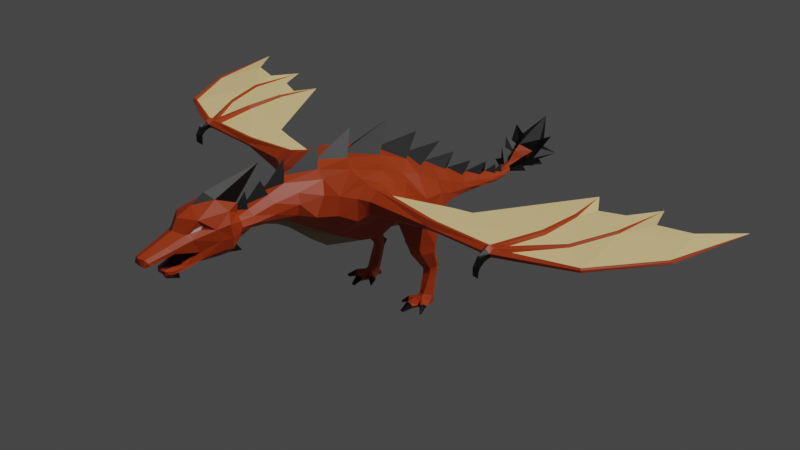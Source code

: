 # Source: Dragon-rigged.blend  (saved by Blender 2.80.75; exported with 4.5.12 LTS)
import bpy
from mathutils import Matrix  # noqa: F401  (used for matrix-valued properties, if any)

bpy.ops.wm.read_factory_settings(use_empty=True)
scene = bpy.context.scene
scene.name = 'Scene'

# ---- collections
col_collection = bpy.data.collections.new('Collection'); scene.collection.children.link(col_collection)

# ---- materials (node trees are filled in below, after node groups)
mat_body = bpy.data.materials.new('Body')
mat_body.use_transparent_shadow = False
mat_wing = bpy.data.materials.new('Wing')
mat_wing.use_transparent_shadow = False
mat_spike = bpy.data.materials.new('Spike')
mat_spike.use_transparent_shadow = False
mat_eye = bpy.data.materials.new('Eye')
mat_eye.use_transparent_shadow = False
mat_skin = bpy.data.materials.new('Skin')
mat_skin.use_transparent_shadow = False
mat_mouth = bpy.data.materials.new('Mouth')
mat_mouth.use_transparent_shadow = False

# ---- material node trees
mat_body.use_nodes = True; mat_body.node_tree.nodes.clear()
_N = mat_body.node_tree.nodes; _L = mat_body.node_tree.links
n0 = _N.new('ShaderNodeOutputMaterial'); n0.name = 'Material Output'; n0.location = (300, 300)
n1 = _N.new('ShaderNodeBsdfPrincipled'); n1.name = 'Principled BSDF'; n1.location = (10, 300)
n1.distribution = 'GGX'
n1.subsurface_method = 'BURLEY'
n1.inputs[0].default_value = (0.42, 0.04166, 0.002477, 1.0)
n1.inputs[3].default_value = 1.45
n1.inputs[27].default_value = (0.0, 0.0, 0.0, 1.0)
n1.inputs[28].default_value = 1.0
_L.new(n1.outputs[0], n0.inputs[0])
n0.is_active_output = True
mat_wing.use_nodes = True; mat_wing.node_tree.nodes.clear()
_N = mat_wing.node_tree.nodes; _L = mat_wing.node_tree.links
n0 = _N.new('ShaderNodeOutputMaterial'); n0.name = 'Material Output'; n0.location = (300, 300)
n1 = _N.new('ShaderNodeBsdfPrincipled'); n1.name = 'Principled BSDF'; n1.location = (10, 300)
n1.distribution = 'GGX'
n1.subsurface_method = 'BURLEY'
n1.inputs[0].default_value = (1.0, 0.7631, 0.3453, 1.0)
n1.inputs[3].default_value = 1.45
n1.inputs[27].default_value = (0.0, 0.0, 0.0, 1.0)
n1.inputs[28].default_value = 1.0
_L.new(n1.outputs[0], n0.inputs[0])
n0.is_active_output = True
mat_spike.use_nodes = True; mat_spike.node_tree.nodes.clear()
_N = mat_spike.node_tree.nodes; _L = mat_spike.node_tree.links
n0 = _N.new('ShaderNodeOutputMaterial'); n0.name = 'Material Output'; n0.location = (300, 300)
n1 = _N.new('ShaderNodeBsdfPrincipled'); n1.name = 'Principled BSDF'; n1.location = (10, 300)
n1.distribution = 'GGX'
n1.subsurface_method = 'BURLEY'
n1.inputs[0].default_value = (0.0, 0.0, 0.0, 1.0)
n1.inputs[3].default_value = 1.45
n1.inputs[27].default_value = (0.0, 0.0, 0.0, 1.0)
n1.inputs[28].default_value = 1.0
_L.new(n1.outputs[0], n0.inputs[0])
n0.is_active_output = True
mat_eye.use_nodes = True; mat_eye.node_tree.nodes.clear()
_N = mat_eye.node_tree.nodes; _L = mat_eye.node_tree.links
n0 = _N.new('ShaderNodeOutputMaterial'); n0.name = 'Material Output'; n0.location = (300, 300)
n1 = _N.new('ShaderNodeBsdfPrincipled'); n1.name = 'Principled BSDF'; n1.location = (10, 300)
n1.distribution = 'GGX'
n1.subsurface_method = 'BURLEY'
n1.inputs[3].default_value = 1.45
n1.inputs[27].default_value = (0.0, 0.0, 0.0, 1.0)
n1.inputs[28].default_value = 1.0
_L.new(n1.outputs[0], n0.inputs[0])
n0.is_active_output = True
mat_skin.use_nodes = True; mat_skin.node_tree.nodes.clear()
_N = mat_skin.node_tree.nodes; _L = mat_skin.node_tree.links
n0 = _N.new('ShaderNodeOutputMaterial'); n0.name = 'Material Output'; n0.location = (300, 300)
n1 = _N.new('ShaderNodeBsdfPrincipled'); n1.name = 'Principled BSDF'; n1.location = (10, 300)
n1.distribution = 'GGX'
n1.subsurface_method = 'BURLEY'
n1.inputs[0].default_value = (0.281, 0.1717, 0.1027, 1.0)
n1.inputs[3].default_value = 1.45
n1.inputs[27].default_value = (0.0, 0.0, 0.0, 1.0)
n1.inputs[28].default_value = 1.0
_L.new(n1.outputs[0], n0.inputs[0])
n0.is_active_output = True
mat_mouth.use_nodes = True; mat_mouth.node_tree.nodes.clear()
_N = mat_mouth.node_tree.nodes; _L = mat_mouth.node_tree.links
n0 = _N.new('ShaderNodeOutputMaterial'); n0.name = 'Material Output'; n0.location = (300, 300)
n1 = _N.new('ShaderNodeBsdfPrincipled'); n1.name = 'Principled BSDF'; n1.location = (10, 300)
n1.distribution = 'GGX'
n1.subsurface_method = 'BURLEY'
n1.inputs[0].default_value = (0.09463, 0.00737, 0.01815, 1.0)
n1.inputs[3].default_value = 1.45
n1.inputs[27].default_value = (0.0, 0.0, 0.0, 1.0)
n1.inputs[28].default_value = 1.0
_L.new(n1.outputs[0], n0.inputs[0])
n0.is_active_output = True

# ---- world
world_world = bpy.data.worlds.new('World'); scene.world = world_world
world_world.use_nodes = True; world_world.node_tree.nodes.clear()
_N = world_world.node_tree.nodes; _L = world_world.node_tree.links
n0 = _N.new('ShaderNodeOutputWorld'); n0.name = 'World Output'; n0.location = (300, 300)
n1 = _N.new('ShaderNodeBackground'); n1.name = 'Background'; n1.location = (10, 300)
n1.inputs[0].default_value = (0.05088, 0.05088, 0.05088, 1.0)
_L.new(n1.outputs[0], n0.inputs[0])
n0.is_active_output = True
world_world.color = (0.05088, 0.05088, 0.05088)
world_world.use_sun_shadow = False
world_world.sun_shadow_jitter_overblur = 0.0

# ---- cameras
cam_camera = bpy.data.cameras.new('Camera')
cam_camera.clip_end = 100.0
cam_camera.ortho_scale = 7.314

# ---- lights
light_light = bpy.data.lights.new('Light', 'SUN')
light_light.transmission_factor = 0.0
light_light.angle = 0.1993
light_light.energy = 2.0
light_light.shadow_soft_size = 0.1
light_light.shadow_cascade_max_distance = 1000.0

# ---- meshes
me_dragon = bpy.data.meshes.new('Dragon')
me_dragon.from_pydata([(0.0, -2.617, 6.129), (0.0, -4.053, 3.423), (0.0, -1.179, 5.923), (0.0, -2.555, 2.756), (0.0, 2.725, 4.651), (0.0, 1.114, 3.087), (0.0, -3.758, 6.223), (0.0, -4.964, 4.182), (0.0, -5.923, 5.78), (0.0, -6.019, 4.666), (0.0, 2.768, 2.922), (0.1744, 3.985, 3.395), (0.0, 3.861, 2.869), (0.437, -2.775, 6.124), (2.129, -3.822, 4.762), (0.6991, -1.561, 5.965), (2.125, -2.28, 5.164), (0.8014, 1.377, 3.214), (0.3722, -3.97, 6.058), (0.4816, -4.768, 4.351), (0.2519, -5.893, 5.725), (0.3114, -5.975, 4.786), (0.321, 2.865, 3.006), (0.1948, 3.956, 2.911), (0.0, -7.153, 5.557), (0.0, -7.349, 4.549), (0.4347, -7.218, 5.601), (0.3686, -7.328, 4.6), (0.0, -0.789, 3.038), (0.0, 1.977, 5.279), (0.0, 4.808, 2.788), (0.0, 4.956, 3.193), (0.1321, 4.894, 2.845), (0.1443, 4.912, 3.154), (0.0, 5.271, 2.869), (0.0, 5.35, 3.126), (0.0845, 5.279, 2.885), (0.1196, 5.294, 3.099), (0.0, 5.559, 2.94), (0.0, 5.826, 3.317), (0.09108, 5.603, 2.958), (0.1266, 5.724, 3.23), (0.0, 5.956, 2.984), (0.0, 6.149, 3.711), (0.1777, 5.983, 2.997), (0.2366, 6.424, 3.431), (0.0, 6.379, 3.001), (0.0, 6.415, 3.893), (0.2031, 6.42, 3.055), (0.3285, 6.828, 3.587), (0.0, -8.568, 6.137), (0.7377, -7.717, 5.92), (0.4791, -7.644, 4.42), (0.0, 0.1754, 5.344), (1.288, -1.399, 3.623), (0.0, 2.015, 3.037), (0.0, 2.372, 4.112), (0.5386, 2.163, 3.106), (0.0, 1.167, 4.739), (0.0, -9.299, 5.543), (0.4364, -8.946, 5.473), (0.0, -8.09, 6.426), (0.5456, -8.706, 4.812), (0.0, -10.52, 5.076), (0.423, -9.234, 4.478), (0.0, -9.204, 4.368), (0.4286, -8.665, 4.461), (0.0, -8.656, 4.347), (0.0, -9.096, 5.913), (0.4803, -8.823, 5.581), (0.2383, -6.609, 4.816), (0.0, -6.659, 4.681), (0.0, -6.016, 6.799), (0.0, -6.687, 5.517), (0.5796, -8.65, 4.588), (0.0, -8.763, 4.818), (0.0, -10.35, 4.797), (0.3349, -10.35, 4.847), (0.2044, -9.292, 4.277), (0.3261, -9.694, 5.251), (0.0, -9.801, 5.351), (0.442, -9.535, 5.019), (0.0, -9.508, 4.976), (0.0, 7.351, 2.706), (0.0, 6.839, 4.149), (0.2403, 7.104, 3.016), (0.4396, 7.118, 4.03), (1.051, -3.166, 6.028), (1.109, -1.917, 5.871), (0.7082, 1.81, 3.98), (0.7301, -4.059, 5.844), (0.5145, -5.843, 5.497), (0.4153, 2.972, 3.449), (0.2934, 3.999, 3.234), (0.6541, -7.244, 5.389), (1.334, 0.5607, 4.54), (0.2301, 4.93, 3.086), (0.2177, 5.294, 3.053), (0.2311, 5.642, 3.167), (0.8884, 7.238, 4.261), (0.9258, -7.811, 5.581), (1.286, -0.3597, 5.108), (0.5326, 2.459, 3.676), (0.8523, 1.14, 4.265), (0.5249, -8.626, 5.529), (0.2272, -10.34, 4.823), (0.3313, -10.36, 4.954), (0.5675, -8.532, 5.682), (0.4587, -9.602, 5.14), (0.0, 7.952, 4.674), (0.5049, 7.126, 3.663), (0.0, -9.199, 4.195), (0.4548, -9.236, 4.387), (0.791, -8.077, 5.072), (0.87, -7.708, 5.074), (0.5146, -8.046, 4.444), (0.0, -8.061, 4.276), (0.7242, -7.961, 4.696), (1.544, -4.052, 5.514), (1.096, -4.33, 5.48), (0.5878, -5.903, 5.153), (0.693, -7.285, 5.091), (1.504, -2.187, 5.852), (0.8971, 1.725, 3.611), (0.5093, 2.978, 3.279), (0.3316, 3.996, 3.098), (1.638, 0.4489, 4.24), (0.2624, 4.934, 2.99), (0.2431, 5.3, 2.985), (0.2615, 5.622, 3.08), (0.5462, 6.538, 3.296), (1.779, -0.3998, 4.341), (0.6483, 2.428, 3.392), (1.175, 1.095, 3.893), (0.0, 7.442, 3.588), (0.8761, 7.609, 3.448), (2.034, -3.731, 5.483), (1.186, -4.73, 4.871), (0.5184, -5.926, 4.954), (0.6054, -7.338, 4.81), (1.901, -2.668, 5.676), (0.9932, 1.513, 3.356), (0.4681, 2.92, 3.123), (0.3309, 3.981, 2.988), (0.2357, 4.915, 2.896), (0.1883, 5.287, 2.905), (0.2047, 5.609, 3.024), (0.3064, 5.991, 3.089), (0.38, 6.438, 3.162), (1.796, -0.8203, 3.984), (0.6228, 2.391, 3.214), (1.374, 0.7391, 3.41), (0.0, 7.351, 3.159), (0.4656, 7.032, 3.284), (0.7798, -7.66, 4.675), (0.3135, -7.131, 5.397), (0.3324, -7.099, 4.697), (0.0, -7.132, 4.562), (0.4338, -7.142, 5.294), (0.539, -7.129, 5.104), (0.4462, -7.169, 4.892), (0.0, -0.6181, 6.793), (0.6994, -0.3478, 5.46), (0.0, 0.7977, 5.97), (0.555, 0.4814, 4.918), (0.0, -7.004, 5.776), (0.2433, -7.147, 5.824), (0.2903, -7.897, 6.208), (0.2312, -6.672, 5.464), (0.4444, -6.617, 5.297), (0.5496, -6.574, 5.088), (0.4619, -6.597, 4.957), (0.5437, -7.274, 5.998), (0.26, 3.338, 2.964), (0.0, 3.214, 2.911), (0.3655, 3.443, 3.369), (0.4271, 3.443, 3.18), (0.3606, 3.43, 3.05), (0.0, 4.37, 2.827), (0.1873, 4.448, 2.874), (0.1773, 4.494, 3.235), (0.0, 4.441, 3.358), (0.2888, 4.499, 3.122), (0.328, 4.497, 3.027), (0.2896, 4.489, 2.937), (4.539, -3.295, 5.341), (4.543, -3.178, 5.198), (4.526, -2.878, 5.244), (4.504, -2.919, 5.415), (7.202, -3.17, 5.206), (6.908, -3.163, 5.212), (0.0, -3.382, 2.947), (1.694, -4.248, 4.941), (2.062, -3.1, 4.472), (1.217, -4.317, 4.439), (1.512, -3.182, 5.875), (1.841, -3.195, 5.811), (4.517, -3.057, 5.074), (4.472, -3.161, 5.508), (6.838, -2.93, 5.131), (7.224, -2.93, 5.11), (1.282, -3.953, 3.979), (1.56, -3.202, 3.662), (1.645, -2.431, 3.535), (1.816, -1.968, 5.514), (2.082, -1.725, 4.891), (4.766, -2.935, 5.415), (4.802, -2.878, 5.245), (4.762, -3.2, 5.203), (4.77, -3.298, 5.338), (4.804, -3.038, 5.083), (4.792, -3.154, 5.501), (0.2223, -10.42, 5.041), (0.2912, -9.275, 4.505), (0.3502, -9.513, 4.951), (0.4017, -8.725, 4.786), (0.0, -5.417, 4.452), (0.0, -5.049, 6.049), (0.2633, -5.265, 5.929), (0.3507, -9.568, 4.408), (0.0, -9.719, 4.441), (0.2195, -9.527, 4.177), (0.0, -9.166, 3.892), (0.3529, -9.549, 4.305), (0.1582, -9.701, 4.453), (0.3708, -5.232, 4.627), (0.6381, -4.994, 5.629), (0.7984, -5.086, 5.307), (0.7342, -5.152, 4.927), (0.4702, 1.148, 4.594), (0.3913, 1.838, 4.34), (0.3212, 2.488, 3.936), (1.178, -0.9652, 5.275), (1.532, -1.148, 5.209), (1.659, -1.221, 5.136), (2.34, -2.595, 5.251), (2.438, -3.575, 5.055), (2.412, -3.549, 5.459), (2.304, -3.146, 5.692), (2.332, -3.167, 4.902), (0.0, -2.253, 6.94), (0.0, -3.62, 6.789), (2.234, -2.805, 5.552), (0.0, -7.602, 4.272), (0.0, -6.84, 4.02), (0.0, -5.043, 6.622), (0.0, -5.993, 6.163), (0.4073, 7.396, 3.667), (0.0, -7.065, 5.476), (0.0, -6.592, 5.99), (0.4471, 6.065, 3.173), (0.4597, 6.065, 3.298), (0.6406, 6.541, 3.474), (0.9291, 6.485, 3.431), (0.7921, 5.937, 3.163), (0.8138, 6.55, 3.968), (0.6316, 6.108, 3.752), (0.6026, 7.155, 3.018), (6.898, -3.043, 5.448), (0.2406, 2.963, 3.703), (0.1656, 3.426, 3.564), (6.918, -2.905, 5.415), (6.845, -2.866, 5.245), (7.179, -3.05, 5.436), (6.909, -3.234, 5.341), (7.069, -2.868, 5.402), (7.207, -3.232, 5.345), (9.594, -2.027, 5.215), (9.568, -1.969, 5.266), (9.628, -2.095, 5.258), (9.576, -1.992, 5.351), (9.611, -2.043, 5.373), (9.624, -2.092, 5.327), (11.09, 0.2135, 5.253), (11.02, 0.2403, 5.294), (11.14, 0.2099, 5.284), (11.02, 0.225, 5.355), (11.07, 0.2152, 5.359), (11.11, 0.2116, 5.34), (11.74, 3.281, 5.411), (7.031, -2.875, 5.097), (7.191, -2.926, 5.379), (7.253, -2.889, 5.235), (7.102, -2.759, 5.271), (7.056, -3.142, 5.13), (7.048, -3.033, 5.528), (7.049, -3.234, 5.468), (8.363, -1.106, 5.209), (8.468, -1.116, 5.23), (8.448, -1.098, 5.364), (8.486, -1.129, 5.283), (8.349, -1.104, 5.289), (8.392, -1.087, 5.353), (8.933, 0.4764, 5.306), (9.021, 0.4791, 5.335), (9.002, 0.4835, 5.46), (9.043, 0.4599, 5.386), (8.923, 0.4844, 5.386), (8.951, 0.4889, 5.448), (9.07, 2.754, 5.395), (7.335, -1.038, 5.415), (7.252, -1.053, 5.296), (7.33, -1.044, 5.242), (7.422, -1.041, 5.394), (7.419, -1.038, 5.236), (7.482, -1.049, 5.293), (7.378, 0.4694, 5.457), (7.336, 0.4702, 5.374), (7.38, 0.4741, 5.32), (7.439, 0.4677, 5.442), (7.425, 0.4717, 5.312), (7.46, 0.466, 5.373), (7.075, 2.076, 5.419), (8.455, 1.634, 5.393), (7.598, 1.337, 5.352), (10.66, 1.979, 5.456), (9.527, 1.682, 5.434), (7.057, -3.332, 5.076), (7.068, -3.659, 4.772), (6.968, -3.661, 4.776), (6.951, -3.553, 4.816), (7.109, -3.557, 4.817), (7.033, -3.489, 4.545), (6.986, -3.504, 5.267), (7.172, -3.392, 5.123), (7.105, -3.509, 5.267), (6.93, -3.378, 5.116), (7.088, -3.664, 5.007), (6.982, -3.663, 5.01), (6.934, -3.535, 4.959), (7.142, -3.54, 4.961), (7.021, -3.47, 4.831), (7.041, -3.736, 4.751), (7.046, -3.548, 5.324), (7.034, -3.739, 5.024), (7.047, -3.462, 4.946), (4.859, -1.44, 5.235), (4.172, -1.624, 5.23), (0.0, 3.63, 4.031), (0.0, 3.364, 3.671), (0.0, 4.498, 3.734), (0.0, 5.048, 3.47), (0.0, 5.374, 3.398), (0.0, -1.565, 2.868), (1.035, -1.012, 3.281), (0.0, 0.05898, 3.09), (1.85, -0.6354, 3.536), (0.5243, 0.4313, 3.126), (0.3998, -9.08, 5.459), (0.5655, -8.711, 5.879), (0.5782, -8.991, 5.312), (0.7944, -8.226, 5.485), (0.1545, -10.46, 4.792), (0.2423, -10.46, 4.806), (0.0, -10.45, 4.79), (0.2314, -10.49, 4.84), (0.0, -10.52, 4.853), (0.1613, -10.51, 4.851), (0.2883, -9.718, 4.328), (0.2833, -9.708, 4.407), (0.0, -9.781, 4.283), (0.2096, -9.779, 4.273), (0.1993, -9.773, 4.407), (0.0, -9.817, 4.413), (0.0, -9.638, 4.057), (1.214, -0.7472, 2.397), (1.642, -0.5986, 2.388), (0.9177, 0.07896, 2.391), (1.521, 0.3807, 2.43), (1.259, -0.6523, 2.1), (1.632, -0.4803, 2.126), (1.077, 0.04484, 2.098), (1.527, 0.322, 2.115), (1.261, -0.03044, 1.311), (1.502, 0.0803, 1.329), (1.267, 0.4128, 1.427), (1.442, 0.4876, 1.43), (0.4077, -0.2033, 3.086), (1.78, 0.01695, 2.406), (0.7971, -0.4972, 2.382), (1.753, 0.002058, 2.138), (0.9585, -0.4128, 2.06), (1.605, 0.3191, 1.394), (1.128, 0.096, 1.334), (0.0, -0.365, 3.064), (1.77, 0.4116, 3.69), (1.258, -0.03009, 1.227), (1.492, 0.06669, 1.217), (1.37, 0.6416, 1.253), (1.594, 0.3175, 1.241), (1.135, 0.09151, 1.22), (1.258, -0.03228, 1.123), (1.498, 0.05605, 1.126), (1.3, 0.44, 1.108), (1.467, 0.4542, 1.109), (1.587, 0.2826, 1.089), (1.141, 0.09109, 1.109), (1.299, -0.2365, 0.4044), (1.479, -0.2295, 0.3988), (1.273, 0.159, 0.1728), (1.59, 0.1814, 0.2186), (1.644, 0.03355, 0.3284), (1.169, -0.06293, 0.3406), (1.261, -0.3222, 0.3254), (1.493, -0.3075, 0.3151), (1.231, -0.09577, -0.02239), (1.602, -0.008172, -0.02239), (1.693, -0.08728, 0.122), (1.067, -0.2129, 0.1271), (1.239, -0.4317, 0.2468), (1.506, -0.4439, 0.244), (1.264, -0.4559, -0.02436), (1.47, -0.4592, -0.02662), (1.542, -0.5079, 0.1018), (1.152, -0.5344, 0.09006), (1.329, 0.2736, 0.09258), (1.533, 0.2814, 0.1064), (1.31, 0.1335, -0.04237), (1.543, 0.1812, -0.05008), (1.405, 0.3628, -0.1286), (1.297, -0.8338, 0.2549), (1.439, -0.8523, 0.2705), (1.278, -0.8043, 0.03711), (1.423, -0.8124, 0.008861), (1.512, -0.7961, 0.151), (1.19, -0.7939, 0.176), (1.269, -1.169, 0.03769), (1.353, -1.172, 0.03455), (1.277, -1.12, -0.03293), (1.363, -1.12, -0.03253), (1.382, -1.147, 0.00464), (1.249, -1.149, 0.003882), (1.837, -0.4033, 0.1376), (1.744, -0.4229, 0.04777), (1.799, -0.5288, 0.2397), (1.714, -0.6422, 0.1086), (1.686, -0.5965, 0.02936), (1.746, -0.6108, 0.2291), (1.972, -0.7971, 0.04332), (1.925, -0.758, -0.01921), (1.969, -0.8236, 0.08019), (1.936, -0.863, 0.04043), (1.894, -0.8047, -0.02092), (1.95, -0.8522, 0.08319), (0.9152, -0.3882, 0.1231), (0.9656, -0.3339, 0.04169), (0.9689, -0.4441, 0.2319), (1.066, -0.5632, 0.1004), (1.078, -0.5314, 0.0569), (1.027, -0.5183, 0.228), (0.8047, -0.6518, 0.01406), (0.8204, -0.6529, -0.0117), (0.8191, -0.6642, 0.04819), (0.858, -0.6984, 0.01551), (0.8463, -0.6952, -0.01522), (0.8367, -0.6854, 0.05021), (1.257, 0.3751, 1.24), (1.531, 0.4798, 1.261)], [(2, 53)], [(235, 242, 188, 187), (151, 347, 17, 141), (87, 13, 18, 90), (226, 218, 20, 91), (150, 57, 22, 142), (177, 173, 23, 143), (14, 194, 201), (202, 203, 16, 193), (174, 12, 23, 173), (26, 155, 248, 24), (229, 58, 164), (216, 7, 19, 225), (345, 5, 17, 347), (15, 2, 161), (55, 10, 22, 57), (162, 163, 2), (179, 178, 30, 32), (160, 156, 70, 171), (26, 94, 158, 155), (229, 103, 89, 230), (32, 30, 34, 36), (184, 179, 32, 144), (144, 32, 36, 145), (40, 38, 42, 44), (145, 36, 40, 146), (36, 34, 38, 40), (39, 41, 45, 43), (146, 40, 44, 147), (47, 49, 86, 84), (43, 45, 49, 47), (147, 44, 48, 148), (44, 42, 46, 48), (121, 94, 100, 114), (16, 205, 204, 140), (203, 205, 16), (5, 55, 57, 17), (141, 17, 57, 150), (53, 164, 29), (349, 68, 59, 348), (107, 69, 60, 104), (74, 112, 78, 66), (66, 78, 111, 67), (167, 61, 50), (115, 66, 67, 116), (167, 166, 72), (165, 72, 166), (61, 167, 72), (82, 76, 105, 214), (50, 68, 349, 167), (215, 213, 64, 62), (77, 81, 214, 105), (348, 59, 80, 79), (350, 348, 79, 108), (109, 84, 86), (85, 153, 257), (48, 46, 83, 85), (110, 86, 99), (135, 247, 110), (62, 350, 108, 81), (113, 351, 350, 62), (81, 108, 106, 77), (51, 349, 351), (231, 102, 92, 259), (15, 88, 232), (154, 139, 121, 114), (251, 252, 255), (45, 41, 256), (37, 97, 98, 41), (33, 96, 97, 37), (180, 182, 96, 33), (259, 56, 231), (159, 158, 94, 121), (259, 92, 175, 260), (227, 226, 91, 120), (118, 87, 90, 119), (89, 102, 231, 230), (215, 75, 82, 214), (113, 62, 74, 117), (115, 117, 74, 66), (118, 119, 137, 192), (228, 227, 120, 138), (160, 159, 121, 139), (152, 134, 135, 153), (252, 130, 135, 110), (95, 126, 133, 103), (89, 123, 132, 102), (232, 233, 131, 101), (250, 251, 254), (97, 128, 129, 98), (96, 127, 128, 97), (182, 183, 127, 96), (101, 131, 126, 95), (175, 176, 125, 93), (102, 132, 124, 92), (103, 133, 123, 89), (152, 153, 85), (157, 71, 70, 156), (225, 228, 138, 21), (19, 194, 137), (130, 148, 153, 135), (346, 366, 378, 385), (123, 141, 150, 132), (122, 140, 204), (250, 147, 148, 130), (129, 146, 147, 250), (128, 145, 146, 129), (127, 144, 145, 128), (183, 184, 144, 127), (131, 149, 346, 126), (176, 177, 143, 125), (132, 150, 142, 124), (133, 151, 141, 123), (195, 196, 140, 122), (100, 51, 351), (52, 154, 117, 115), (27, 156, 160, 139), (171, 170, 159, 160), (170, 169, 158, 159), (169, 168, 155, 158), (156, 27, 25, 157), (73, 168, 20), (64, 112, 74, 62), (163, 162, 53), (161, 0, 15), (15, 162, 2), (162, 164, 53), (338, 56, 259), (51, 26, 172), (26, 24, 165, 166), (9, 21, 70, 71), (91, 20, 168, 169), (120, 91, 169, 170), (138, 120, 170, 171), (21, 138, 171, 70), (166, 167, 172), (26, 166, 172), (167, 51, 172), (52, 27, 139, 154), (124, 142, 177, 176), (154, 114, 113, 117), (51, 167, 349), (92, 124, 176, 175), (10, 174, 173, 22), (142, 22, 173, 177), (125, 143, 184, 183), (93, 125, 183, 182), (11, 93, 182, 180), (143, 23, 179, 184), (23, 12, 178, 179), (237, 236, 186, 185), (239, 235, 187, 197), (238, 237, 185, 198), (209, 264, 258, 211), (258, 261, 206, 211), (209, 208, 190, 264), (262, 207, 206, 261), (242, 238, 198, 188), (236, 239, 197, 186), (15, 0, 13), (118, 136, 196, 195), (201, 202, 193, 14), (88, 15, 13, 87), (14, 136, 192, 194), (1, 191, 202, 201), (7, 1, 201, 19), (191, 3, 203, 202), (233, 122, 204, 234), (203, 54, 205), (3, 343, 54, 203), (186, 197, 210, 208), (197, 187, 207, 210), (198, 185, 209, 211), (185, 186, 208, 209), (187, 188, 206, 207), (212, 79, 80, 63), (79, 212, 106, 108), (106, 77, 353, 355), (63, 212, 357, 356), (62, 215, 214, 81), (75, 65, 213, 215), (64, 213, 224, 219), (137, 119, 227, 228), (19, 137, 228, 225), (213, 65, 220, 224), (78, 112, 223, 221), (111, 78, 221, 222), (360, 364, 221, 361), (221, 223, 358, 361), (64, 219, 223, 112), (119, 90, 226, 227), (9, 216, 225, 21), (90, 18, 218, 226), (29, 164, 58), (229, 230, 58), (230, 4, 58), (4, 230, 56), (231, 56, 230), (187, 235, 16, 337), (205, 234, 204), (19, 201, 194), (118, 195, 87), (122, 88, 87, 195), (232, 162, 15), (88, 122, 233, 232), (131, 233, 234, 149), (149, 234, 205), (14, 193, 239, 236), (196, 136, 237, 238), (193, 16, 235, 239), (136, 14, 236, 237), (136, 118, 192), (140, 196, 238, 242), (16, 140, 242, 235), (13, 6, 18), (13, 0, 240), (240, 6, 13), (18, 217, 218), (241, 18, 6), (18, 217, 241), (25, 244, 243), (27, 244, 25), (244, 27, 52), (52, 243, 244), (20, 218, 8), (8, 218, 245), (218, 217, 245), (8, 245, 217), (20, 246, 73), (20, 8, 246), (110, 247, 109), (135, 134, 247), (109, 247, 134), (337, 16, 205), (188, 198, 211, 206), (168, 248, 155), (249, 248, 168), (168, 73, 249), (205, 54, 149), (252, 110, 99), (110, 109, 86), (49, 252, 99), (86, 49, 99), (130, 252, 253), (52, 115, 116, 243), (137, 194, 192), (251, 250, 253), (252, 251, 253), (250, 130, 253), (98, 129, 254), (251, 98, 254), (129, 250, 254), (252, 49, 255), (45, 251, 255), (49, 45, 255), (41, 98, 256), (251, 45, 256), (98, 251, 256), (153, 148, 257), (48, 85, 257), (148, 48, 257), (281, 265, 285, 263), (210, 207, 262, 199), (337, 205, 149), (200, 189, 284, 280), (283, 265, 292, 291), (280, 199, 302, 304), (282, 281, 270, 268), (286, 285, 258, 264), (189, 200, 267, 269), (269, 267, 273, 275), (271, 272, 278, 277), (200, 282, 268, 267), (266, 189, 269, 272), (263, 266, 272, 271), (281, 263, 271, 270), (274, 276, 279), (278, 275, 279), (272, 269, 275, 278), (268, 270, 276, 274), (270, 271, 277, 276), (267, 268, 274, 273), (276, 277, 279), (273, 274, 279), (277, 278, 279), (275, 273, 279), (208, 210, 199, 190), (265, 281, 289, 292), (284, 190, 199, 280), (266, 263, 285, 286), (285, 265, 261, 258), (261, 265, 303, 300), (288, 287, 293, 294), (292, 289, 295, 298), (281, 282, 290, 289), (282, 200, 288, 290), (200, 280, 287, 288), (280, 283, 291, 287), (313, 299, 297), (291, 292, 298, 297), (290, 288, 294, 296), (289, 290, 296, 295), (287, 291, 297, 293), (297, 298, 299), (294, 293, 299), (312, 314, 311), (296, 294, 299), (295, 296, 299), (293, 297, 299), (298, 295, 299), (304, 302, 308, 310), (301, 300, 306, 307), (265, 283, 305, 303), (199, 262, 301, 302), (283, 280, 304, 305), (262, 261, 300, 301), (309, 311, 312), (311, 310, 312), (302, 301, 307, 308), (305, 304, 310, 311), (303, 305, 311, 309), (300, 303, 309, 306), (306, 309, 312), (307, 306, 312), (310, 308, 312), (308, 307, 312), (313, 297, 311, 314), (315, 279, 274), (316, 296, 299), (315, 274, 296, 316), (296, 274, 268, 290), (282, 290, 268), (311, 297, 291, 305), (283, 305, 291), (330, 327, 318, 321), (319, 320, 322), (334, 328, 319, 332), (335, 330, 321, 331), (328, 329, 320, 319), (284, 189, 324, 317), (321, 318, 322), (322, 318, 332), (321, 322, 331), (264, 190, 326, 323), (286, 264, 323, 333), (189, 266, 325, 324), (323, 326, 329, 328), (317, 324, 330, 335), (333, 323, 328, 334), (324, 325, 327, 330), (329, 335, 331, 320), (190, 284, 317, 326), (326, 317, 335, 329), (325, 333, 334, 327), (266, 286, 333, 325), (327, 334, 332, 318), (322, 320, 331), (332, 319, 322), (301, 262, 207, 336), (336, 207, 187, 337), (301, 336, 307), (307, 336, 312), (162, 232, 101), (101, 95, 164, 162), (260, 339, 259), (259, 339, 338), (11, 339, 260), (229, 164, 95, 103), (339, 11, 340), (180, 11, 181), (181, 340, 11), (175, 93, 11, 260), (33, 181, 341), (33, 341, 31), (180, 33, 181), (31, 37, 33), (342, 37, 31), (37, 342, 35), (35, 39, 41, 37), (83, 152, 85), (343, 28, 344, 54), (149, 54, 344, 346), (347, 151, 368, 367), (369, 381, 383, 373), (60, 69, 349, 348), (104, 60, 348, 350), (69, 107, 351, 349), (107, 104, 350, 351), (352, 354, 356, 357), (352, 357, 355, 353), (105, 76, 354, 352), (212, 106, 355, 357), (77, 105, 352, 353), (358, 359, 362, 361), (361, 362, 363, 360), (224, 220, 363, 362), (219, 224, 362, 359), (223, 219, 359, 358), (222, 221, 364), (114, 100, 351, 113), (379, 367, 371, 381), (368, 378, 380, 372), (346, 344, 365, 366), (371, 372, 376, 375), (367, 368, 372, 371), (370, 380, 378, 366), (366, 365, 369, 370), (394, 457, 389, 395), (380, 370, 374, 382), (370, 369, 373, 374), (381, 371, 375, 383), (372, 380, 382, 376), (382, 374, 387, 389), (365, 379, 381, 369), (365, 344, 377, 379), (347, 367, 379, 377), (345, 347, 377, 384), (28, 384, 377, 344), (151, 385, 378, 368), (126, 346, 385), (151, 133, 385), (133, 126, 385), (389, 387, 392, 395), (388, 394, 393), (374, 373, 386, 387), (373, 383, 390, 386), (376, 382, 389, 457), (375, 376, 388), (391, 396, 402, 397), (392, 391, 397, 398), (393, 396, 390, 456), (387, 386, 391, 392), (386, 390, 396, 391), (375, 456, 390, 383), (400, 401, 407, 406), (401, 398, 404, 407), (396, 393, 399, 402), (393, 394, 400, 399), (395, 392, 398, 401), (394, 395, 401, 400), (403, 408, 444, 446), (405, 411, 448, 445), (398, 397, 403, 404), (397, 402, 408, 403), (402, 399, 405, 408), (406, 405, 417, 418), (412, 413, 424, 423), (413, 410, 421, 424), (405, 406, 412, 411), (413, 412, 436, 435), (410, 413, 435, 437), (404, 403, 409, 410), (417, 415, 419), (400, 406, 418, 416), (399, 400, 416, 415), (405, 399, 415, 417), (418, 417, 419), (416, 418, 419), (415, 416, 419), (423, 424, 430, 429), (424, 421, 427, 430), (410, 409, 420, 421), (409, 414, 425, 420), (414, 411, 422, 425), (411, 412, 423, 422), (430, 431, 428, 429), (427, 426, 431, 430), (421, 420, 426, 427), (420, 425, 431, 426), (425, 422, 428, 431), (422, 423, 429, 428), (435, 436, 442, 441), (436, 433, 439, 442), (412, 406, 433, 436), (407, 404, 434, 432), (406, 407, 432, 433), (404, 410, 437, 434), (438, 440, 443, 441), (439, 438, 441, 442), (433, 432, 438, 439), (434, 437, 443, 440), (437, 435, 441, 443), (432, 434, 440, 438), (449, 446, 452, 455), (444, 445, 451, 450), (408, 405, 445, 444), (409, 403, 446, 449), (414, 409, 449, 447), (411, 414, 447, 448), (450, 451, 454, 453), (452, 450, 453, 455), (448, 447, 453, 454), (446, 444, 450, 452), (445, 448, 454, 451), (447, 449, 455, 453), (457, 388, 376), (457, 394, 388), (456, 375, 388), (456, 388, 393), (26, 51, 100, 94)])
me_dragon.polygons.foreach_set('material_index', [0, 0, 0, 0, 0, 0, 0, 0, 4, 0, 0, 4, 4, 2, 4, 2, 4, 0, 0, 0, 4, 0, 0, 4, 0, 4, 0, 0, 2, 0, 0, 4, 0, 0, 0, 4, 0, 2, 0, 3, 0, 0, 2, 0, 2, 2, 2, 5, 0, 0, 0, 0, 0, 2, 2, 2, 2, 2, 0, 0, 0, 0, 0, 0, 0, 2, 2, 0, 0, 0, 0, 0, 0, 0, 0, 0, 5, 0, 0, 0, 0, 0, 2, 2, 0, 0, 0, 2, 0, 0, 0, 0, 0, 0, 0, 2, 4, 0, 0, 2, 0, 0, 0, 0, 0, 0, 0, 0, 0, 0, 0, 0, 0, 0, 0, 0, 0, 0, 0, 4, 0, 0, 2, 2, 0, 0, 2, 0, 0, 4, 0, 0, 0, 0, 0, 0, 0, 0, 0, 0, 0, 0, 4, 0, 0, 0, 0, 0, 4, 0, 0, 0, 0, 0, 0, 0, 0, 0, 0, 0, 0, 0, 0, 4, 4, 4, 0, 0, 4, 0, 0, 0, 0, 0, 0, 0, 0, 0, 0, 5, 0, 0, 0, 5, 0, 2, 0, 0, 0, 0, 4, 0, 2, 0, 2, 2, 0, 1, 0, 0, 0, 0, 0, 0, 0, 0, 0, 0, 0, 0, 0, 0, 0, 0, 2, 2, 0, 2, 2, 0, 2, 2, 2, 0, 2, 2, 0, 2, 2, 2, 2, 2, 1, 0, 0, 2, 2, 0, 2, 2, 2, 2, 2, 0, 0, 2, 2, 2, 2, 2, 0, 2, 2, 2, 2, 2, 2, 2, 2, 2, 0, 0, 1, 0, 0, 0, 0, 0, 0, 0, 0, 0, 0, 0, 0, 0, 0, 0, 0, 0, 0, 0, 0, 0, 0, 0, 0, 0, 0, 0, 0, 0, 0, 0, 0, 0, 0, 1, 0, 0, 0, 0, 0, 0, 1, 0, 0, 0, 0, 0, 0, 0, 0, 0, 0, 0, 0, 0, 0, 0, 0, 0, 0, 0, 0, 1, 1, 1, 1, 1, 1, 1, 1, 2, 2, 2, 2, 2, 2, 2, 2, 2, 2, 2, 2, 2, 2, 2, 2, 2, 2, 2, 2, 2, 2, 2, 2, 1, 1, 1, 1, 0, 0, 0, 2, 0, 0, 2, 0, 2, 0, 2, 2, 0, 0, 2, 2, 0, 2, 4, 0, 0, 0, 0, 0, 0, 0, 0, 0, 0, 0, 0, 0, 0, 0, 0, 0, 2, 0, 4, 0, 0, 0, 0, 0, 0, 0, 0, 0, 0, 0, 0, 0, 0, 4, 4, 4, 0, 0, 0, 0, 0, 2, 0, 0, 0, 2, 0, 0, 0, 0, 0, 0, 0, 0, 0, 0, 0, 0, 0, 0, 0, 0, 0, 0, 0, 0, 0, 0, 0, 0, 2, 0, 0, 0, 2, 2, 2, 2, 2, 0, 0, 0, 0, 2, 2, 2, 2, 2, 2, 2, 2, 0, 0, 0, 0, 2, 2, 2, 2, 2, 2, 2, 2, 0, 0, 0, 0, 2, 2, 2, 2, 2, 2, 2, 2, 2, 2, 0])
_uv = me_dragon.uv_layers.new(name='UVMap')
_uv.uv.foreach_set('vector', [1.0, 1.0, 0.7974, 1.0, 0.7974, 1.0, 1.0, 1.0, 0.7974, 1.0, 1.0, 1.0, 1.0, 1.0, 0.7974, 1.0, 0.2753, 0.0, 0.0, 0.0, 0.0, 0.0, 0.2753, 0.0, 0.2753, 0.0, 0.0, 0.0, 0.0, 0.0, 0.2753, 0.0, 0.7974, 1.0, 1.0, 1.0, 1.0, 1.0, 0.7974, 1.0, 0.7974, 1.0, 1.0, 1.0, 1.0, 1.0, 0.7974, 1.0, 1.0, 0.0, 1.0, 0.0, 1.0, 0.0, 1.0, 0.476, 1.0, 1.0, 1.0, 1.0, 1.0, 0.476, 1.0, 1.0, 1.0, 1.0, 1.0, 1.0, 1.0, 1.0, 0.0, 0.0, 0.0, 0.0, 0.0, 0.0, 0.0, 0.0, 0.0, 1.0, 0.0, 0.0, 0.0, 1.0, 1.0, 0.0, 1.0, 0.0, 1.0, 0.0, 1.0, 0.0, 1.0, 1.0, 1.0, 1.0, 1.0, 1.0, 1.0, 1.0, 0.0, 1.0, 0.0, 0.0, 0.0, 1.0, 1.0, 1.0, 1.0, 1.0, 1.0, 1.0, 1.0, 1.0, 0.0, 0.0, 0.0, 0.0, 0.0, 0.0, 1.0, 1.0, 1.0, 1.0, 1.0, 1.0, 1.0, 1.0, 0.7974, 0.0, 0.0, 0.0, 1.0, 0.0, 0.7974, 0.0, 0.0, 0.0, 0.2753, 0.0, 0.2753, 0.0, 0.0, 0.0, 0.0, 1.0, 0.2753, 1.0, 0.2753, 1.0, 0.0, 0.0, 1.0, 1.0, 1.0, 1.0, 1.0, 1.0, 1.0, 1.0, 0.7974, 1.0, 1.0, 1.0, 1.0, 1.0, 0.7974, 1.0, 0.7974, 1.0, 1.0, 1.0, 1.0, 1.0, 0.7974, 1.0, 1.0, 1.0, 1.0, 1.0, 1.0, 1.0, 1.0, 1.0, 0.7974, 1.0, 1.0, 1.0, 1.0, 1.0, 0.7974, 1.0, 1.0, 1.0, 1.0, 1.0, 1.0, 1.0, 1.0, 1.0, 0.0, 1.0, 0.0, 1.0, 0.0, 1.0, 0.0, 1.0, 0.7974, 1.0, 1.0, 1.0, 1.0, 1.0, 0.7974, 1.0, 0.0, 1.0, 0.0, 1.0, 0.0, 1.0, 0.0, 1.0, 0.0, 1.0, 0.0, 1.0, 0.0, 1.0, 0.0, 1.0, 0.7974, 1.0, 1.0, 1.0, 1.0, 1.0, 0.7974, 1.0, 1.0, 1.0, 1.0, 1.0, 1.0, 1.0, 1.0, 1.0, 0.4787, 0.0, 0.2753, 0.0, 0.2753, 0.0, 0.6376, 0.0, 0.0, 0.0, 0.0, 0.0, 0.0, 0.0, 0.0, 0.0, 1.0, 1.0, 1.0, 1.0, 1.0, 1.0, 1.0, 1.0, 1.0, 1.0, 1.0, 1.0, 1.0, 1.0, 0.7974, 1.0, 1.0, 1.0, 1.0, 1.0, 0.7974, 1.0, 0.0, 0.0, 0.0, 0.0, 0.0, 0.0, 0.0, 0.0, 0.0, 0.0, 0.0, 0.0, 0.0, 0.0, 0.2109, 0.0, 0.06181, 0.0, 0.08721, 0.0, 0.1867, 0.0, 0.0, 0.0, 1.0, 0.0, 1.0, 0.0, 1.0, 0.0, 1.0, 0.0, 1.0, 0.0, 1.0, 0.0, 1.0, 0.0, 0.0, 0.0, 0.0, 0.0, 0.0, 0.0, 1.0, 0.0, 1.0, 0.0, 1.0, 0.0, 0.0, 0.0, 0.0, 0.0, 0.0, 0.0, 0.0, 0.0, 0.0, 0.0, 0.0, 0.0, 0.0, 0.0, 0.0, 0.0, 0.0, 0.0, 0.0, 0.0, 0.0, 0.0, 0.0, 0.0, 0.0, 0.0, 0.0, 0.0, 0.0, 0.0, 0.0, 0.0, 0.0, 0.0, 0.0, 0.0, 0.0, 0.0, 0.0, 0.0, 0.0, 0.0, 0.0, 0.0, 1.0, 0.0, 1.0, 0.0, 0.0, 0.0, 0.0, 0.0, 0.0, 0.0, 0.0, 0.0, 0.0, 0.0, 0.0, 0.0, 0.2753, 0.0, 0.0, 0.0, 0.0, 0.0, 0.2753, 0.0, 0.0, 0.0, 0.0, 1.0, 0.0, 1.0, 1.0, 1.0, 0.7974, 1.0, 1.0, 1.0, 1.0, 1.0, 1.0, 1.0, 1.0, 1.0, 1.0, 1.0, 0.2753, 1.0, 0.0, 1.0, 0.2753, 1.0, 0.4787, 1.0, 0.0, 0.0, 0.2753, 1.0, 1.0, 0.0, 0.2753, 0.0, 0.2753, 0.0, 1.0, 0.0, 0.0, 0.0, 0.2753, 0.0, 0.2753, 0.0, 0.0, 0.0, 1.0, 0.0, 0.2753, 0.0, 0.2753, 0.0, 1.0, 0.0, 0.0, 0.0, 0.0, 0.0, 0.0, 0.0, 0.0, 0.0, 0.2753, 1.0, 0.2753, 1.0, 0.0, 0.0, 0.0, 1.0, 0.2753, 1.0, 0.2753, 1.0, 0.8188, 0.0, 0.7974, 0.0, 0.4787, 0.0, 0.6376, 0.0, 0.2753, 1.0, 0.2753, 1.0, 0.2753, 1.0, 0.0, 1.0, 0.0, 1.0, 0.0, 1.0, 0.0, 1.0, 0.2753, 1.0, 0.2753, 1.0, 0.0, 1.0, 0.0, 1.0, 0.2753, 1.0, 0.2753, 1.0, 0.0, 1.0, 0.0, 1.0, 0.2753, 1.0, 0.2753, 1.0, 0.0, 1.0, 0.0, 0.0, 0.0, 0.0, 0.0, 0.0, 0.4787, 0.0, 0.2753, 0.0, 0.2753, 0.0, 0.4787, 0.0, 0.0, 0.0, 0.2753, 1.0, 0.2753, 1.0, 0.0, 0.0, 0.4787, 0.0, 0.2753, 0.0, 0.2753, 0.0, 0.4787, 0.0, 0.4787, 0.0, 0.2753, 0.0, 0.2753, 0.0, 0.4787, 0.0, 0.2753, 1.0, 0.2753, 1.0, 0.0, 0.0, 0.0, 0.0, 0.0, 0.0, 0.0, 0.0, 0.0, 0.0, 0.0, 0.0, 0.0, 0.0, 0.0, 0.0, 0.0, 0.0, 0.0, 0.0, 1.0, 0.0, 0.0, 0.0, 0.0, 0.0, 1.0, 0.0, 0.4787, 0.0, 0.4787, 0.0, 0.7974, 0.0, 0.7974, 0.0, 0.7974, 0.0, 0.4787, 0.0, 0.4787, 0.0, 0.7974, 0.0, 0.7974, 0.0, 0.4787, 0.0, 0.4787, 0.0, 0.7974, 0.0, 0.7974, 1.0, 0.4787, 1.0, 0.4787, 1.0, 0.7974, 1.0, 0.2753, 1.0, 0.4787, 1.0, 0.4787, 1.0, 0.2753, 1.0, 0.2753, 1.0, 0.4787, 1.0, 0.4787, 1.0, 0.2753, 1.0, 0.2753, 1.0, 0.4787, 1.0, 0.4787, 1.0, 0.2753, 1.0, 0.2753, 1.0, 0.4787, 1.0, 0.4787, 1.0, 0.2753, 1.0, 0.4787, 1.0, 0.2753, 1.0, 0.4787, 1.0, 0.2753, 1.0, 0.4787, 1.0, 0.4787, 1.0, 0.2753, 1.0, 0.2753, 1.0, 0.4787, 1.0, 0.4787, 1.0, 0.2753, 1.0, 0.2753, 1.0, 0.4787, 1.0, 0.4787, 1.0, 0.2753, 1.0, 0.2753, 1.0, 0.4787, 1.0, 0.4787, 1.0, 0.2753, 1.0, 0.2753, 1.0, 0.4787, 1.0, 0.4787, 1.0, 0.2753, 1.0, 0.2753, 1.0, 0.4787, 1.0, 0.4787, 1.0, 0.2753, 1.0, 0.2753, 1.0, 0.4787, 1.0, 0.4787, 1.0, 0.2753, 1.0, 0.7974, 1.0, 0.7974, 1.0, 1.0, 1.0, 0.0, 0.0, 1.0, 0.0, 1.0, 0.0, 0.0, 0.0, 1.0, 0.0, 0.7974, 0.0, 0.7974, 0.0, 1.0, 0.0, 1.0, 0.0, 1.0, 0.0, 0.7974, 0.0, 0.4787, 1.0, 0.7974, 1.0, 0.7974, 1.0, 0.4787, 1.0, 0.7974, 1.0, 0.7974, 1.0, 0.0, 0.0, 0.0, 0.0, 0.4787, 1.0, 0.7974, 1.0, 0.7974, 1.0, 0.4787, 1.0, 0.4787, 1.0, 0.7974, 1.0, 0.7974, 1.0, 0.4787, 1.0, 0.7974, 1.0, 0.7974, 1.0, 0.4787, 1.0, 0.4787, 1.0, 0.7974, 1.0, 0.7974, 1.0, 0.4787, 1.0, 0.4787, 1.0, 0.7974, 1.0, 0.7974, 1.0, 0.4787, 1.0, 0.4787, 1.0, 0.7974, 1.0, 0.7974, 1.0, 0.4787, 1.0, 0.4787, 1.0, 0.7974, 1.0, 0.7974, 1.0, 0.4787, 1.0, 0.4787, 1.0, 0.7974, 1.0, 0.7974, 1.0, 0.4787, 1.0, 0.4787, 1.0, 0.7974, 1.0, 0.7974, 1.0, 0.4787, 1.0, 0.4787, 1.0, 0.7974, 1.0, 0.7974, 1.0, 0.4787, 1.0, 0.4787, 1.0, 0.7974, 1.0, 0.7974, 1.0, 0.4787, 1.0, 0.4787, 0.476, 0.7974, 0.476, 0.7974, 1.0, 0.4787, 1.0, 0.2753, 0.0, 0.0, 0.0, 0.0, 0.0, 1.0, 0.0, 0.8188, 0.0, 0.0, 0.0, 1.0, 0.0, 0.0, 0.0, 0.0, 0.0, 0.7974, 0.0, 0.7974, 0.0, 0.7974, 0.0, 0.4787, 0.0, 0.4787, 0.0, 0.7974, 0.0, 0.4787, 0.0, 0.2753, 0.0, 0.2753, 0.0, 0.4787, 0.0, 0.2753, 0.0, 0.0, 0.0, 0.0, 0.0, 0.2753, 0.0, 0.0, 0.0, 0.0, 0.0, 0.0, 0.0, 0.0, 0.0, 0.0, 0.0, 0.0, 0.0, 0.0, 0.0, 0.0, 0.0, 1.0, 0.0, 0.0, 0.0, 0.0, 0.0, 0.0, 0.0, 0.0, 0.0, 0.0, 0.0, 0.0, 1.0, 0.0, 0.0, 0.0, 1.0, 0.0, 1.0, 0.0, 0.0, 0.0, 0.0, 0.0, 0.0, 0.0, 0.0, 0.0, 0.0, 0.0, 0.0, 0.0, 0.0, 0.0, 0.0, 0.0, 0.0, 0.0, 0.0, 0.0, 0.0, 0.0, 0.0, 0.0, 0.0, 0.0, 0.0, 0.0, 0.0, 1.0, 0.0, 1.0, 0.0, 1.0, 0.0, 1.0, 0.0, 0.2753, 0.0, 0.0, 0.0, 0.0, 0.0, 0.2753, 0.0, 0.4787, 0.0, 0.2753, 0.0, 0.2753, 0.0, 0.4787, 0.0, 0.7974, 0.0, 0.4787, 0.0, 0.4787, 0.0, 0.7974, 0.0, 1.0, 0.0, 0.7974, 0.0, 0.7974, 0.0, 1.0, 0.0, 0.0, 0.0, 0.0, 0.0, 0.0, 0.0, 0.0, 0.0, 0.0, 0.0, 0.0, 0.0, 0.0, 0.0, 0.0, 0.0, 0.0, 0.0, 1.0, 0.0, 1.0, 0.0, 0.7974, 0.0, 0.8188, 0.0, 0.4787, 1.0, 0.7974, 1.0, 0.7974, 1.0, 0.4787, 1.0, 0.8188, 0.0, 0.6376, 0.0, 0.0, 0.0, 0.0, 0.0, 0.0, 0.0, 0.0, 0.0, 0.0, 0.0, 0.2753, 1.0, 0.4787, 1.0, 0.4787, 1.0, 0.2753, 1.0, 1.0, 1.0, 1.0, 1.0, 1.0, 1.0, 1.0, 1.0, 0.7974, 1.0, 1.0, 1.0, 1.0, 1.0, 0.7974, 1.0, 0.4787, 1.0, 0.7974, 1.0, 0.7974, 1.0, 0.4787, 1.0, 0.2753, 1.0, 0.4787, 1.0, 0.4787, 1.0, 0.2753, 1.0, 0.0, 0.0, 0.2753, 1.0, 0.2753, 1.0, 0.0, 0.0, 0.7974, 1.0, 1.0, 1.0, 1.0, 1.0, 0.7974, 1.0, 1.0, 1.0, 1.0, 1.0, 1.0, 1.0, 1.0, 1.0, 0.7974, 0.0, 1.0, 0.0, 1.0, 0.0, 0.7974, 0.0, 1.0, 0.476, 1.0, 1.0, 1.0, 1.0, 1.0, 0.476, 0.7974, 0.476, 0.7974, 0.0, 0.7974, 0.0, 0.7974, 0.476, 0.7974, 0.0, 0.0, 0.0, 0.0, 0.0, 0.7974, 0.476, 0.0, 0.0, 0.7974, 1.0, 0.7974, 1.0, 0.7974, 0.476, 0.7974, 0.0, 1.0, 0.0, 1.0, 0.0, 0.0, 0.0, 1.0, 1.0, 1.0, 1.0, 0.7974, 1.0, 0.7974, 1.0, 0.7974, 1.0, 0.7974, 0.476, 0.7974, 0.476, 0.7974, 1.0, 1.0, 0.0, 1.0, 0.476, 1.0, 0.476, 1.0, 0.0, 0.0, 1.0, 0.0, 0.0, 0.0, 0.0, 0.4787, 0.0, 0.7974, 0.0, 0.7974, 0.476, 0.4787, 0.476, 1.0, 0.0, 1.0, 0.476, 1.0, 0.476, 1.0, 0.0, 0.2753, 1.0, 0.0, 1.0, 0.0, 0.0, 0.2753, 0.0, 1.0, 0.0, 0.7974, 0.0, 0.7974, 0.0, 1.0, 0.0, 1.0, 0.0, 1.0, 0.476, 1.0, 0.476, 1.0, 0.0, 1.0, 0.0, 1.0, 0.0, 1.0, 0.0, 1.0, 0.0, 1.0, 0.476, 1.0, 1.0, 1.0, 1.0, 1.0, 0.476, 0.4787, 1.0, 0.4787, 1.0, 0.7974, 1.0, 0.7974, 1.0, 1.0, 1.0, 1.0, 1.0, 1.0, 1.0, 1.0, 1.0, 1.0, 1.0, 1.0, 1.0, 1.0, 1.0, 1.0, 0.0, 1.0, 0.476, 1.0, 0.476, 1.0, 0.0, 1.0, 0.476, 1.0, 1.0, 1.0, 1.0, 1.0, 0.476, 0.7974, 0.476, 0.7974, 0.0, 0.7974, 0.0, 0.7974, 0.476, 0.7974, 0.0, 1.0, 0.0, 1.0, 0.0, 0.7974, 0.0, 1.0, 1.0, 0.7974, 1.0, 0.7974, 1.0, 1.0, 1.0, 0.0, 0.0, 0.0, 0.0, 0.0, 0.0, 0.0, 0.0, 0.0, 0.0, 0.0, 0.0, 0.2753, 0.0, 0.2753, 0.0, 0.2753, 0.0, 1.0, 0.0, 1.0, 0.0, 0.2753, 0.0, 0.0, 0.0, 0.0, 0.0, 0.0, 0.0, 0.0, 0.0, 0.0, 0.0, 0.0, 0.0, 0.0, 0.0, 0.0, 0.0, 0.0, 0.0, 0.0, 0.0, 0.0, 0.0, 0.0, 0.0, 0.0, 0.0, 0.0, 0.0, 0.0, 0.0, 0.0, 0.0, 0.7974, 0.0, 0.4787, 0.0, 0.4787, 0.0, 0.7974, 0.0, 1.0, 0.0, 0.7974, 0.0, 0.7974, 0.0, 1.0, 0.0, 0.0, 0.0, 0.0, 0.0, 0.0, 0.0, 0.0, 0.0, 1.0, 0.0, 1.0, 0.0, 1.0, 0.0, 1.0, 0.0, 1.0, 0.0, 1.0, 0.0, 1.0, 0.0, 1.0, 0.0, 1.0, 0.0, 0.0, 0.0, 1.0, 0.0, 1.0, 0.0, 1.0, 0.0, 1.0, 0.0, 1.0, 0.0, 1.0, 0.0, 0.0, 0.0, 0.0, 0.0, 1.0, 0.0, 1.0, 0.0, 0.4787, 0.0, 0.2753, 0.0, 0.2753, 0.0, 0.4787, 0.0, 1.0, 0.0, 1.0, 0.0, 1.0, 0.0, 1.0, 0.0, 0.2753, 0.0, 0.0, 0.0, 0.0, 0.0, 0.2753, 0.0, 0.0, 0.0, 0.0, 0.0, 0.0, 0.0, 0.0, 1.0, 0.0, 0.0, 0.0, 0.0, 0.0, 0.0, 0.0, 0.0, 0.0, 0.0, 0.0, 0.0, 0.0, 0.0, 0.0, 0.0, 0.0, 0.0, 0.0, 0.0, 0.0, 0.0, 0.0, 0.0, 0.0, 0.0, 0.0, 0.0, 0.0, 0.0, 0.0, 0.0, 0.7974, 1.0, 0.7974, 1.0, 1.0, 0.0, 1.0, 0.0, 1.0, 0.0, 0.4787, 0.0, 0.4787, 0.476, 0.2753, 0.0, 0.4787, 1.0, 0.2753, 1.0, 0.2753, 0.0, 0.4787, 0.476, 0.2753, 1.0, 0.0, 0.0, 0.0, 1.0, 0.2753, 1.0, 0.4787, 1.0, 0.4787, 1.0, 0.2753, 1.0, 0.4787, 1.0, 0.4787, 1.0, 0.7974, 1.0, 0.7974, 1.0, 0.7974, 1.0, 0.7974, 1.0, 0.0, 0.0, 1.0, 0.0, 1.0, 0.476, 1.0, 0.476, 1.0, 0.0, 0.7974, 0.476, 0.7974, 0.0, 0.7974, 0.0, 0.7974, 0.476, 1.0, 0.476, 1.0, 1.0, 1.0, 1.0, 1.0, 0.476, 0.7974, 0.0, 1.0, 0.0, 1.0, 0.0, 0.7974, 0.0, 0.7974, 0.0, 0.4787, 0.0, 0.7974, 0.0, 0.7974, 1.0, 0.7974, 0.476, 0.7974, 0.476, 0.7974, 1.0, 1.0, 1.0, 0.7974, 1.0, 0.7974, 1.0, 1.0, 1.0, 0.0, 0.0, 0.0, 0.0, 0.0, 0.0, 0.0, 0.0, 0.0, 0.0, 0.0, 0.0, 0.0, 0.0, 0.0, 0.0, 0.0, 0.0, 0.0, 0.0, 0.0, 0.0, 0.0, 0.0, 0.0, 0.0, 0.0, 0.0, 0.0, 0.0, 0.0, 0.0, 0.0, 0.0, 0.0, 0.0, 0.0, 0.0, 0.0, 0.0, 0.0, 0.0, 1.0, 0.0, 0.0, 0.0, 1.0, 0.0, 0.0, 0.0, 1.0, 0.0, 1.0, 0.0, 1.0, 0.0, 0.0, 0.0, 0.0, 0.0, 0.0, 0.0, 0.0, 0.0, 0.0, 0.0, 0.0, 0.0, 0.0, 0.0, 0.0, 0.0, 0.0, 0.0, 0.0, 0.0, 0.0, 0.0, 0.0, 0.0, 0.0, 0.0, 0.0, 0.0, 0.0, 0.0, 0.0, 0.0, 0.0, 0.0, 0.0, 0.0, 0.0, 0.0, 0.0, 0.0, 0.2753, 1.0, 0.0, 0.0, 0.2753, 1.0, 0.4787, 1.0, 0.4787, 1.0, 0.0, 0.0, 0.2753, 1.0, 0.0, 0.0, 0.4787, 1.0, 0.0, 0.0, 0.0, 0.0, 0.0, 0.0, 0.7974, 1.0, 0.7974, 0.476, 0.7974, 0.476, 0.7974, 1.0, 0.0, 0.0, 0.0, 0.0, 0.0, 0.0, 0.0, 0.0, 0.0, 0.0, 0.0, 0.0, 0.0, 0.0, 0.0, 0.0, 0.0, 0.0, 0.0, 0.0, 1.0, 1.0, 0.7974, 1.0, 0.2753, 1.0, 0.2753, 1.0, 0.2753, 1.0, 0.2753, 1.0, 0.2753, 1.0, 0.0, 1.0, 0.0, 1.0, 0.2753, 1.0, 0.0, 1.0, 0.0, 1.0, 0.0, 1.0, 0.0, 1.0, 0.4787, 1.0, 0.2753, 1.0, 0.4787, 1.0, 1.0, 0.0, 1.0, 0.0, 0.0, 0.0, 0.0, 0.0, 0.7974, 0.0, 1.0, 0.0, 0.7974, 0.0, 0.2753, 1.0, 0.4787, 1.0, 0.2753, 1.0, 0.2753, 1.0, 0.2753, 1.0, 0.2753, 1.0, 0.4787, 1.0, 0.4787, 1.0, 0.4787, 1.0, 0.2753, 1.0, 0.4787, 1.0, 0.2753, 1.0, 0.2753, 1.0, 0.2753, 1.0, 0.2753, 1.0, 0.4787, 1.0, 0.4787, 1.0, 0.4787, 1.0, 0.2753, 1.0, 0.0, 1.0, 0.2753, 1.0, 0.0, 1.0, 0.2753, 1.0, 0.0, 1.0, 0.0, 1.0, 0.0, 1.0, 0.0, 1.0, 0.0, 1.0, 0.2753, 1.0, 0.0, 1.0, 0.2753, 1.0, 0.0, 1.0, 0.2753, 1.0, 0.2753, 1.0, 0.2753, 1.0, 0.2753, 1.0, 0.7974, 1.0, 0.7974, 1.0, 0.7974, 1.0, 1.0, 1.0, 1.0, 1.0, 1.0, 1.0, 0.7974, 1.0, 1.0, 1.0, 0.7974, 1.0, 0.7974, 1.0, 0.7974, 1.0, 0.4008, 0.2393, 0.7974, 0.476, 1.0, 0.476, 1.0, 1.0, 1.0, 1.0, 1.0, 0.476, 0.0, 0.0, 0.0, 0.0, 0.7974, 1.0, 0.7974, 0.476, 0.7974, 0.0, 0.8982, 0.0, 0.8924, 0.476, 0.8987, 1.0, 0.7974, 1.0, 0.7974, 1.0, 0.8987, 1.0, 0.8924, 0.476, 1.0, 0.476, 1.0, 0.476, 0.8924, 0.476, 0.7974, 1.0, 0.7974, 1.0, 0.7974, 1.0, 0.7974, 1.0, 0.0, 0.0, 0.4008, 0.2393, 0.0, 0.0, 0.0, 0.0, 0.7974, 0.0, 0.7974, 0.476, 0.7974, 0.476, 0.7974, 0.0, 0.7974, 0.0, 0.7974, 0.476, 0.7974, 0.476, 0.7974, 0.0, 0.7974, 0.476, 0.0, 0.0, 0.0, 0.0, 0.7974, 0.476, 0.7974, 0.476, 0.7974, 1.0, 0.7974, 1.0, 0.7974, 0.476, 0.0, 0.0, 0.7974, 0.0, 0.7974, 0.0, 0.0, 0.0, 0.7974, 0.476, 0.0, 0.0, 0.0, 0.0, 0.7974, 0.476, 0.7974, 1.0, 0.7974, 0.476, 0.7974, 0.476, 0.7974, 1.0, 0.7974, 1.0, 0.7974, 1.0, 0.7974, 1.0, 0.0, 0.0, 0.7974, 0.0, 0.0, 0.0, 0.0, 0.0, 0.7974, 0.0, 0.7974, 0.0, 0.0, 0.0, 0.7974, 1.0, 0.7974, 1.0, 0.7974, 1.0, 0.7974, 1.0, 0.7974, 1.0, 0.7974, 0.476, 0.7974, 0.476, 0.7974, 1.0, 0.7974, 0.476, 0.7974, 1.0, 0.7974, 1.0, 0.7974, 0.476, 0.7974, 1.0, 0.7974, 0.476, 0.7974, 1.0, 0.7974, 0.476, 0.7974, 1.0, 0.7974, 0.476, 0.7974, 0.476, 0.0, 0.0, 0.7974, 0.476, 0.7974, 0.0, 0.7974, 0.476, 0.7974, 0.0, 1.0, 0.0, 1.0, 0.476, 1.0, 0.476, 1.0, 0.0, 0.7974, 1.0, 0.7974, 1.0, 0.7974, 1.0, 0.7974, 1.0, 0.8982, 0.0, 1.0, 0.0, 1.0, 0.476, 0.8924, 0.476, 0.0, 0.0, 0.7974, 0.476, 0.4008, 0.2393, 0.0, 0.0, 0.4008, 0.2393, 0.7974, 1.0, 0.7974, 1.0, 0.0, 0.0, 0.7974, 1.0, 0.7974, 1.0, 0.7974, 1.0, 0.7974, 1.0, 0.7974, 0.476, 0.8924, 0.476, 0.8924, 0.476, 0.7974, 0.476, 0.7974, 1.0, 0.7974, 1.0, 0.7974, 1.0, 0.7974, 1.0, 0.7974, 1.0, 0.7974, 1.0, 0.7974, 1.0, 0.7974, 1.0, 0.7974, 1.0, 0.7974, 0.476, 0.7974, 0.476, 0.7974, 1.0, 0.7974, 0.476, 0.8924, 0.476, 0.8924, 0.476, 0.7974, 0.476, 0.8924, 0.476, 0.8987, 1.0, 0.8987, 1.0, 0.8924, 0.476, 0.0, 0.0, 0.8987, 1.0, 0.8987, 1.0, 0.8987, 1.0, 0.7974, 1.0, 0.7974, 1.0, 0.8987, 1.0, 0.7974, 1.0, 0.7974, 0.476, 0.7974, 0.476, 0.7974, 1.0, 0.7974, 1.0, 0.7974, 1.0, 0.7974, 1.0, 0.7974, 1.0, 0.8924, 0.476, 0.8987, 1.0, 0.8987, 1.0, 0.8924, 0.476, 0.8987, 1.0, 0.7974, 1.0, 0.8987, 1.0, 0.7974, 0.476, 0.8924, 0.476, 0.7974, 0.476, 0.8987, 1.0, 0.0, 0.0, 0.0, 0.0, 0.7974, 1.0, 0.7974, 0.476, 0.7974, 1.0, 0.7974, 1.0, 0.7974, 1.0, 0.7974, 1.0, 0.8924, 0.476, 0.8987, 1.0, 0.8924, 0.476, 0.7974, 1.0, 0.7974, 1.0, 0.7974, 1.0, 0.8924, 0.476, 1.0, 0.476, 1.0, 0.476, 0.8924, 0.476, 1.0, 1.0, 0.7974, 1.0, 0.7974, 1.0, 1.0, 1.0, 0.7974, 1.0, 0.8987, 1.0, 0.8987, 1.0, 0.7974, 1.0, 1.0, 0.476, 1.0, 1.0, 1.0, 1.0, 1.0, 0.476, 0.8987, 1.0, 0.8924, 0.476, 0.8924, 0.476, 0.8987, 1.0, 1.0, 1.0, 0.7974, 1.0, 0.7974, 1.0, 1.0, 1.0, 0.7974, 1.0, 0.8987, 1.0, 0.7974, 1.0, 0.8987, 1.0, 0.8924, 0.476, 0.8987, 1.0, 1.0, 0.476, 1.0, 1.0, 1.0, 1.0, 1.0, 0.476, 0.8987, 1.0, 0.8924, 0.476, 0.8924, 0.476, 0.8987, 1.0, 0.7974, 1.0, 0.8987, 1.0, 0.8987, 1.0, 0.7974, 1.0, 0.7974, 1.0, 0.7974, 1.0, 0.7974, 1.0, 0.7974, 1.0, 0.7974, 1.0, 0.7974, 1.0, 0.7974, 1.0, 1.0, 1.0, 0.7974, 1.0, 1.0, 1.0, 0.8924, 0.476, 1.0, 0.476, 0.8924, 0.476, 1.0, 0.476, 1.0, 1.0, 1.0, 0.476, 0.0, 0.0, 0.0, 0.0, 0.0, 0.0, 0.0, 0.0, 0.0, 0.0, 0.7974, 1.0, 0.7974, 1.0, 0.0, 0.0, 0.0, 0.0, 0.7974, 1.0, 0.0, 0.0, 0.0, 0.0, 0.0, 0.0, 0.0, 0.0, 0.0, 0.0, 0.0, 0.0, 0.0, 0.0, 0.0, 0.0, 0.7974, 1.0, 0.7974, 1.0, 0.7974, 1.0, 0.0, 0.0, 0.0, 0.0, 0.0, 0.0, 0.0, 0.0, 0.8987, 1.0, 0.8987, 1.0, 0.8987, 1.0, 0.7974, 0.476, 0.7974, 0.0, 0.7974, 0.0, 0.7974, 0.476, 1.0, 0.0, 1.0, 0.476, 1.0, 0.0, 0.8982, 0.0, 1.0, 0.0, 1.0, 0.0, 0.8982, 0.0, 0.8924, 0.476, 0.7974, 0.476, 0.7974, 0.476, 0.8924, 0.476, 1.0, 0.0, 1.0, 0.476, 1.0, 0.476, 1.0, 0.0, 0.8924, 0.476, 0.7974, 0.476, 0.7974, 0.476, 0.8924, 0.476, 0.7974, 0.476, 0.7974, 0.0, 0.7974, 0.476, 0.7974, 0.476, 0.7974, 0.0, 0.8982, 0.0, 0.7974, 0.476, 0.7974, 0.476, 0.8924, 0.476, 1.0, 0.0, 1.0, 0.476, 1.0, 0.476, 1.0, 0.0, 0.8982, 0.0, 1.0, 0.0, 1.0, 0.0, 0.8982, 0.0, 0.7974, 0.476, 0.7974, 0.0, 0.7974, 0.0, 0.7974, 0.476, 1.0, 0.0, 1.0, 0.476, 1.0, 0.476, 1.0, 0.0, 0.8924, 0.476, 0.7974, 0.476, 0.7974, 0.476, 0.8924, 0.476, 0.8982, 0.0, 1.0, 0.0, 1.0, 0.0, 0.8982, 0.0, 0.7974, 0.476, 0.7974, 0.0, 0.7974, 0.0, 0.7974, 0.476, 1.0, 0.476, 0.8924, 0.476, 0.8924, 0.476, 1.0, 0.476, 1.0, 0.476, 0.8924, 0.476, 0.8924, 0.476, 1.0, 0.476, 1.0, 0.476, 0.8924, 0.476, 0.8924, 0.476, 1.0, 0.476, 0.7974, 0.0, 0.8982, 0.0, 0.8982, 0.0, 0.7974, 0.0, 0.7974, 0.0, 0.8982, 0.0, 0.8982, 0.0, 0.7974, 0.0, 0.7974, 0.0, 0.8982, 0.0, 0.8982, 0.0, 0.7974, 0.0, 0.7974, 0.476, 1.0, 0.476, 0.8924, 0.476, 0.8982, 0.0, 1.0, 0.0, 0.7974, 0.476, 0.0, 0.0, 0.0, 0.0, 0.0, 0.0, 0.0, 0.0, 0.0, 0.0, 0.0, 0.0, 0.0, 0.0, 0.0, 0.0, 0.0, 0.0, 0.0, 0.0, 1.0, 1.0, 1.0, 1.0, 0.0, 0.0, 1.0, 1.0, 0.0, 0.0, 0.2753, 1.0, 0.2753, 1.0, 0.2753, 1.0, 0.2753, 1.0, 0.0, 0.0, 0.0, 0.0, 0.0, 0.0, 0.0, 0.0, 0.0, 0.0, 0.0, 0.0, 0.0, 0.0, 0.0, 0.0, 0.0, 0.0, 0.0, 0.0, 0.0, 0.0, 0.0, 1.0, 0.0, 1.0, 0.2753, 1.0, 0.2753, 1.0, 0.0, 0.0, 0.0, 0.0, 0.0, 0.0, 0.0, 0.0, 0.0, 0.0, 0.0, 0.0, 0.0, 0.0, 0.0, 0.0, 0.0, 0.0, 0.2753, 1.0, 0.2753, 1.0, 0.0, 0.0, 0.0, 0.0, 0.0, 0.0, 0.0, 0.0, 0.0, 0.0, 0.0, 0.0, 0.0, 0.0, 0.0, 0.0, 0.0, 0.0, 0.0, 0.0, 0.0, 0.0, 0.0, 0.0, 0.0, 1.0, 0.0, 1.0, 0.0, 0.0, 0.0, 1.0, 0.0, 0.0, 0.0, 1.0, 0.0, 0.0, 0.0, 0.0, 0.0, 0.0, 0.0, 1.0, 0.0, 1.0, 0.0, 1.0, 1.0, 1.0, 0.7974, 1.0, 1.0, 1.0, 1.0, 1.0, 1.0, 1.0, 1.0, 1.0, 1.0, 1.0, 0.7974, 1.0, 1.0, 1.0, 1.0, 1.0, 0.7974, 1.0, 1.0, 1.0, 0.7974, 1.0, 0.7974, 1.0, 1.0, 1.0, 1.0, 1.0, 1.0, 1.0, 1.0, 1.0, 1.0, 1.0, 0.08721, 0.0, 0.06181, 0.0, 0.0, 0.0, 0.0, 0.0, 0.1867, 0.0, 0.08721, 0.0, 0.0, 0.0, 0.2753, 0.0, 0.06181, 0.0, 0.2109, 0.0, 0.2753, 0.0, 0.0, 0.0, 0.2109, 0.0, 0.1867, 0.0, 0.2753, 0.0, 0.2753, 0.0, 0.0, 0.0, 0.0, 0.0, 0.0, 0.0, 0.0, 0.0, 0.0, 0.0, 0.0, 0.0, 0.2753, 0.0, 1.0, 0.0, 0.0, 0.0, 0.0, 0.0, 0.0, 0.0, 0.0, 0.0, 0.0, 0.0, 0.2753, 0.0, 0.2753, 0.0, 0.0, 0.0, 1.0, 0.0, 0.0, 0.0, 0.0, 0.0, 1.0, 0.0, 1.0, 0.0, 0.0, 0.0, 0.0, 0.0, 1.0, 0.0, 1.0, 0.0, 0.0, 0.0, 0.0, 0.0, 1.0, 0.0, 0.0, 0.0, 0.0, 0.0, 0.0, 0.0, 0.0, 0.0, 0.0, 0.0, 0.0, 0.0, 0.0, 0.0, 0.0, 0.0, 1.0, 0.0, 0.0, 0.0, 0.0, 0.0, 1.0, 0.0, 1.0, 0.0, 1.0, 0.0, 0.0, 0.0, 0.6376, 0.0, 0.2753, 0.0, 0.0, 0.0, 0.0, 0.0, 1.0, 1.0, 1.0, 1.0, 1.0, 1.0, 1.0, 1.0, 0.7974, 1.0, 0.0, 0.0, 0.7974, 1.0, 0.7974, 1.0, 0.7974, 1.0, 1.0, 1.0, 1.0, 1.0, 0.7974, 1.0, 1.0, 1.0, 0.7974, 1.0, 0.7974, 1.0, 1.0, 1.0, 1.0, 1.0, 0.7974, 1.0, 0.7974, 1.0, 1.0, 1.0, 0.7974, 1.0, 0.7974, 1.0, 0.0, 0.0, 0.7974, 1.0, 0.7974, 1.0, 1.0, 1.0, 1.0, 1.0, 0.7974, 1.0, 0.7974, 1.0, 0.0, 0.0, 0.7974, 1.0, 0.7974, 1.0, 0.7974, 1.0, 0.7974, 1.0, 0.7974, 1.0, 0.7974, 1.0, 0.7974, 1.0, 1.0, 1.0, 1.0, 1.0, 0.7974, 1.0, 1.0, 1.0, 1.0, 1.0, 1.0, 1.0, 1.0, 1.0, 0.7974, 1.0, 0.7974, 1.0, 0.7974, 1.0, 0.7974, 1.0, 0.7974, 1.0, 0.7974, 1.0, 0.7974, 1.0, 0.7974, 1.0, 1.0, 1.0, 1.0, 1.0, 1.0, 1.0, 1.0, 1.0, 1.0, 1.0, 1.0, 1.0, 0.0, 0.0, 1.0, 1.0, 1.0, 1.0, 1.0, 1.0, 1.0, 1.0, 0.0, 0.0, 1.0, 1.0, 1.0, 1.0, 0.0, 0.0, 0.0, 0.0, 1.0, 1.0, 0.0, 0.0, 0.0, 0.0, 1.0, 1.0, 0.7974, 1.0, 0.0, 0.0, 0.0, 0.0, 0.7974, 1.0, 0.4787, 1.0, 0.7974, 1.0, 0.0, 0.0, 0.7974, 1.0, 0.4787, 1.0, 0.0, 0.0, 0.4787, 1.0, 0.4787, 1.0, 0.0, 0.0, 0.7974, 1.0, 0.7974, 1.0, 0.7974, 1.0, 0.7974, 1.0, 0.7974, 1.0, 0.7974, 1.0, 1.0, 1.0, 0.7974, 1.0, 1.0, 1.0, 1.0, 1.0, 0.7974, 1.0, 1.0, 1.0, 1.0, 1.0, 1.0, 1.0, 1.0, 1.0, 0.7974, 1.0, 0.7974, 1.0, 0.7974, 1.0, 0.0, 0.0, 1.0, 1.0, 0.7974, 1.0, 1.0, 1.0, 1.0, 1.0, 1.0, 1.0, 1.0, 1.0, 1.0, 1.0, 0.7974, 1.0, 1.0, 1.0, 1.0, 1.0, 0.7974, 1.0, 1.0, 1.0, 1.0, 1.0, 1.0, 1.0, 0.0, 0.0, 0.7974, 1.0, 1.0, 1.0, 1.0, 1.0, 0.7974, 1.0, 1.0, 1.0, 1.0, 1.0, 1.0, 1.0, 1.0, 1.0, 1.0, 1.0, 0.0, 0.0, 1.0, 1.0, 1.0, 1.0, 0.7974, 1.0, 0.7974, 1.0, 0.7974, 1.0, 0.7974, 1.0, 0.7974, 1.0, 0.7974, 1.0, 0.7974, 1.0, 0.7974, 1.0, 1.0, 1.0, 1.0, 1.0, 1.0, 1.0, 1.0, 1.0, 1.0, 1.0, 0.7974, 1.0, 0.7974, 1.0, 1.0, 1.0, 0.7974, 1.0, 0.7974, 1.0, 0.7974, 1.0, 0.7974, 1.0, 0.7974, 1.0, 0.7974, 1.0, 0.7974, 1.0, 0.7974, 1.0, 1.0, 1.0, 1.0, 1.0, 1.0, 1.0, 1.0, 1.0, 1.0, 1.0, 1.0, 1.0, 1.0, 1.0, 1.0, 1.0, 0.7974, 1.0, 1.0, 1.0, 1.0, 1.0, 0.7974, 1.0, 1.0, 1.0, 1.0, 1.0, 1.0, 1.0, 1.0, 1.0, 1.0, 1.0, 1.0, 1.0, 1.0, 1.0, 1.0, 1.0, 0.7974, 1.0, 1.0, 1.0, 1.0, 1.0, 0.7974, 1.0, 0.7974, 1.0, 0.7974, 1.0, 0.7974, 1.0, 0.7974, 1.0, 0.7974, 1.0, 0.7974, 1.0, 0.7974, 1.0, 0.7974, 1.0, 1.0, 1.0, 0.7974, 1.0, 0.7974, 1.0, 1.0, 1.0, 0.7974, 1.0, 0.7974, 1.0, 0.7974, 1.0, 0.7974, 1.0, 0.7974, 1.0, 0.7974, 1.0, 0.7974, 1.0, 0.7974, 1.0, 0.7974, 1.0, 1.0, 1.0, 1.0, 1.0, 0.7974, 1.0, 1.0, 1.0, 1.0, 1.0, 1.0, 1.0, 0.7974, 1.0, 0.7974, 1.0, 0.7974, 1.0, 0.7974, 1.0, 1.0, 1.0, 0.7974, 1.0, 0.7974, 1.0, 1.0, 1.0, 1.0, 1.0, 1.0, 1.0, 1.0, 1.0, 1.0, 1.0, 0.7974, 1.0, 1.0, 1.0, 0.7974, 1.0, 0.7974, 1.0, 0.7974, 1.0, 0.7974, 1.0, 1.0, 1.0, 0.7974, 1.0, 1.0, 1.0, 0.7974, 1.0, 0.7974, 1.0, 0.7974, 1.0, 0.7974, 1.0, 0.7974, 1.0, 0.7974, 1.0, 0.7974, 1.0, 0.7974, 1.0, 0.7974, 1.0, 1.0, 1.0, 1.0, 1.0, 0.7974, 1.0, 1.0, 1.0, 1.0, 1.0, 1.0, 1.0, 1.0, 1.0, 1.0, 1.0, 1.0, 1.0, 1.0, 1.0, 1.0, 1.0, 1.0, 1.0, 0.7974, 1.0, 0.7974, 1.0, 1.0, 1.0, 0.7974, 1.0, 1.0, 1.0, 1.0, 1.0, 0.7974, 1.0, 0.7974, 1.0, 1.0, 1.0, 1.0, 1.0, 0.7974, 1.0, 0.7974, 1.0, 1.0, 1.0, 1.0, 1.0, 0.7974, 1.0, 1.0, 1.0, 1.0, 1.0, 1.0, 1.0, 1.0, 1.0, 1.0, 1.0, 1.0, 1.0, 1.0, 1.0, 1.0, 1.0, 1.0, 1.0, 0.7974, 1.0, 0.7974, 1.0, 1.0, 1.0, 0.7974, 1.0, 0.7974, 1.0, 0.7974, 1.0, 0.7974, 1.0, 0.7974, 1.0, 0.7974, 1.0, 0.7974, 1.0, 0.7974, 1.0, 0.7974, 1.0, 0.7974, 1.0, 0.7974, 1.0, 0.7974, 1.0, 0.7974, 1.0, 0.7974, 1.0, 0.7974, 1.0, 0.7974, 1.0, 0.7974, 1.0, 0.7974, 1.0, 0.7974, 1.0, 0.7974, 1.0, 0.7974, 1.0, 0.7974, 1.0, 0.7974, 1.0, 0.7974, 1.0, 0.7974, 1.0, 0.7974, 1.0, 0.7974, 1.0, 0.7974, 1.0, 0.7974, 1.0, 0.7974, 1.0, 0.7974, 1.0, 0.7974, 1.0, 0.7974, 1.0, 0.7974, 1.0, 0.7974, 1.0, 0.7974, 1.0, 0.7974, 1.0, 0.7974, 1.0, 0.7974, 1.0, 0.7974, 1.0, 0.7974, 1.0, 0.7974, 1.0, 0.7974, 1.0, 0.7974, 1.0, 0.7974, 1.0, 0.7974, 1.0, 0.7974, 1.0, 0.7974, 1.0, 1.0, 1.0, 1.0, 1.0, 1.0, 1.0, 1.0, 1.0, 1.0, 1.0, 1.0, 1.0, 1.0, 1.0, 1.0, 1.0, 1.0, 1.0, 1.0, 1.0, 1.0, 1.0, 1.0, 1.0, 1.0, 1.0, 1.0, 1.0, 1.0, 1.0, 1.0, 1.0, 1.0, 1.0, 1.0, 1.0, 1.0, 1.0, 1.0, 1.0, 1.0, 1.0, 1.0, 1.0, 1.0, 1.0, 1.0, 1.0, 1.0, 1.0, 1.0, 1.0, 1.0, 1.0, 1.0, 1.0, 1.0, 1.0, 1.0, 1.0, 1.0, 1.0, 1.0, 1.0, 1.0, 1.0, 1.0, 1.0, 1.0, 1.0, 1.0, 1.0, 1.0, 1.0, 1.0, 1.0, 1.0, 1.0, 1.0, 1.0, 1.0, 1.0, 1.0, 1.0, 1.0, 1.0, 1.0, 1.0, 1.0, 1.0, 1.0, 1.0, 1.0, 1.0, 1.0, 1.0, 0.0, 0.0, 0.7974, 1.0, 0.7974, 1.0, 0.0, 0.0, 0.7974, 1.0, 0.7974, 1.0, 0.0, 0.0, 1.0, 1.0, 1.0, 1.0, 0.0, 0.0, 1.0, 1.0, 1.0, 1.0, 0.0, 0.0, 0.0, 0.0, 0.2753, 0.0, 0.2753, 0.0])
me_dragon.materials.append(mat_body)
me_dragon.materials.append(mat_wing)
me_dragon.materials.append(mat_spike)
me_dragon.materials.append(mat_eye)
me_dragon.materials.append(mat_skin)
me_dragon.materials.append(mat_mouth)
me_dragon.use_remesh_preserve_volume = False
me_dragon.use_remesh_preserve_attributes = False
me_dragon.use_mirror_vertex_groups = False
me_dragon.update()
arm_armature = bpy.data.armatures.new('Armature')  # bones are not reproduced

# ---- objects
ob_light = bpy.data.objects.new('Light', light_light)
ob_camera = bpy.data.objects.new('Camera', cam_camera)
ob_dragon = bpy.data.objects.new('Dragon', me_dragon)
ob_armature = bpy.data.objects.new('Armature', arm_armature)

# ---- transforms, parenting, visibility, modifiers, constraints
ob_light.location = (12.95, -3.538, 13.65)
ob_light.rotation_euler = (0.6503, 0.05522, 1.866)
ob_light.lock_rotations_4d = False
ob_light.empty_display_type = 'ARROWS'
ob_light.color = (0.0, 0.0, 0.0, 0.0)
ob_light.lineart.crease_threshold = 0.0
ob_camera.location = (26.06, -24.55, 20.38)
ob_camera.rotation_euler = (1.109, 0.0, 0.8149)
ob_camera.lock_rotations_4d = False
ob_camera.empty_display_type = 'ARROWS'
ob_camera.color = (0.0, 0.0, 0.0, 0.0)
ob_camera.display_type = 'WIRE'
ob_camera.lineart.crease_threshold = 0.0
ob_dragon.location = (0.0, 0.0, 0.0)
ob_dragon.lineart.crease_threshold = 0.0
_m = ob_dragon.modifiers.new('Mirror', 'MIRROR')
_m.use_clip = True
ob_armature.location = (0.0, 0.0, 0.0)
ob_armature.show_in_front = True
ob_armature.lineart.crease_threshold = 0.0

# ---- collection membership
col_collection.objects.link(ob_light)
col_collection.objects.link(ob_camera)
col_collection.objects.link(ob_dragon)
col_collection.objects.link(ob_armature)

# ---- scene / render settings (as saved in the file)
scene.camera = ob_camera
scene.frame_start = 1; scene.frame_end = 250; scene.frame_set(1)
scene.render.engine = 'BLENDER_EEVEE_NEXT'
scene.cycles.use_denoising = False
scene.cycles.samples = 128
scene.cycles.sampling_pattern = 'TABULATED_SOBOL'
scene.cycles.use_adaptive_sampling = False
scene.cycles.use_light_tree = False
scene.view_settings.view_transform = 'Filmic'
bpy.context.view_layer.update()
